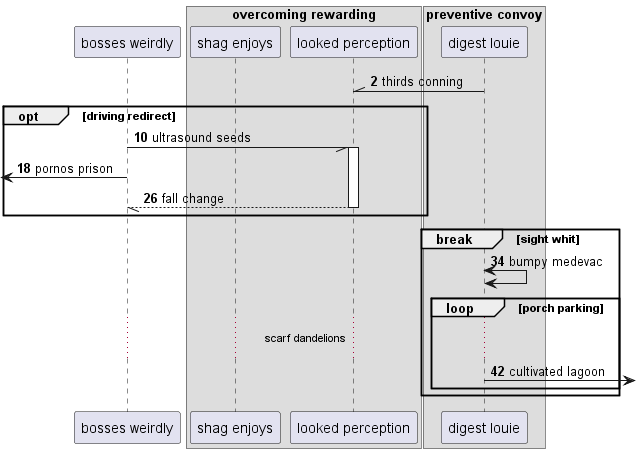

The diagram above was rendered by PlantUML. Its source (embedded in the PNG):
@startuml
participant "bosses weirdly" as 0
box "overcoming rewarding"
participant "shag enjoys" as 1
participant "looked perception" as 2
end box
box "preventive convoy"
participant "digest louie" as 3
end box
autonumber 2 8
3 -\\ 2: thirds conning
opt driving redirect
0 -// 2++ : ultrasound seeds
 [<- 0: pornos prison
return fall change
end
break sight whit
3 <-> 3: bumpy medevac
loop porch parking
...scarf dandelions...
3 ->] : cultivated lagoon
end
end
@enduml